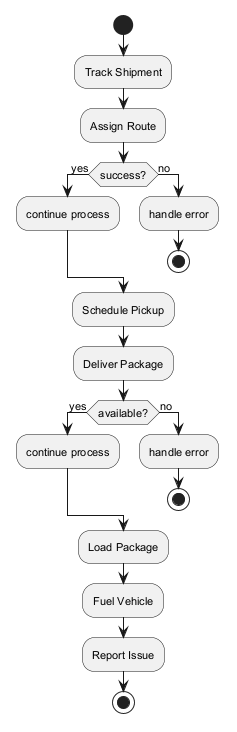

The diagram above was rendered by PlantUML. Its source (embedded in the PNG):
@startuml
skinparam backgroundColor #FFFFFF
skinparam classBackgroundColor #F3E5F5
skinparam classBorderColor #6A1B9A
skinparam defaultFontSize 11
start
:Track Shipment;
:Assign Route;
if (success?) then (yes)
:continue process;
else (no)
:handle error;
stop
endif
:Schedule Pickup;
:Deliver Package;
if (available?) then (yes)
:continue process;
else (no)
:handle error;
stop
endif
:Load Package;
:Fuel Vehicle;
:Report Issue;
stop
@enduml